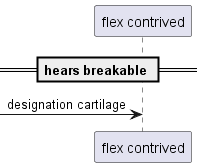

The diagram above was rendered by PlantUML. Its source (embedded in the PNG):
@startuml
participant "flex contrived" as 0
== hears breakable ==
 [-> 0: designation cartilage
@enduml